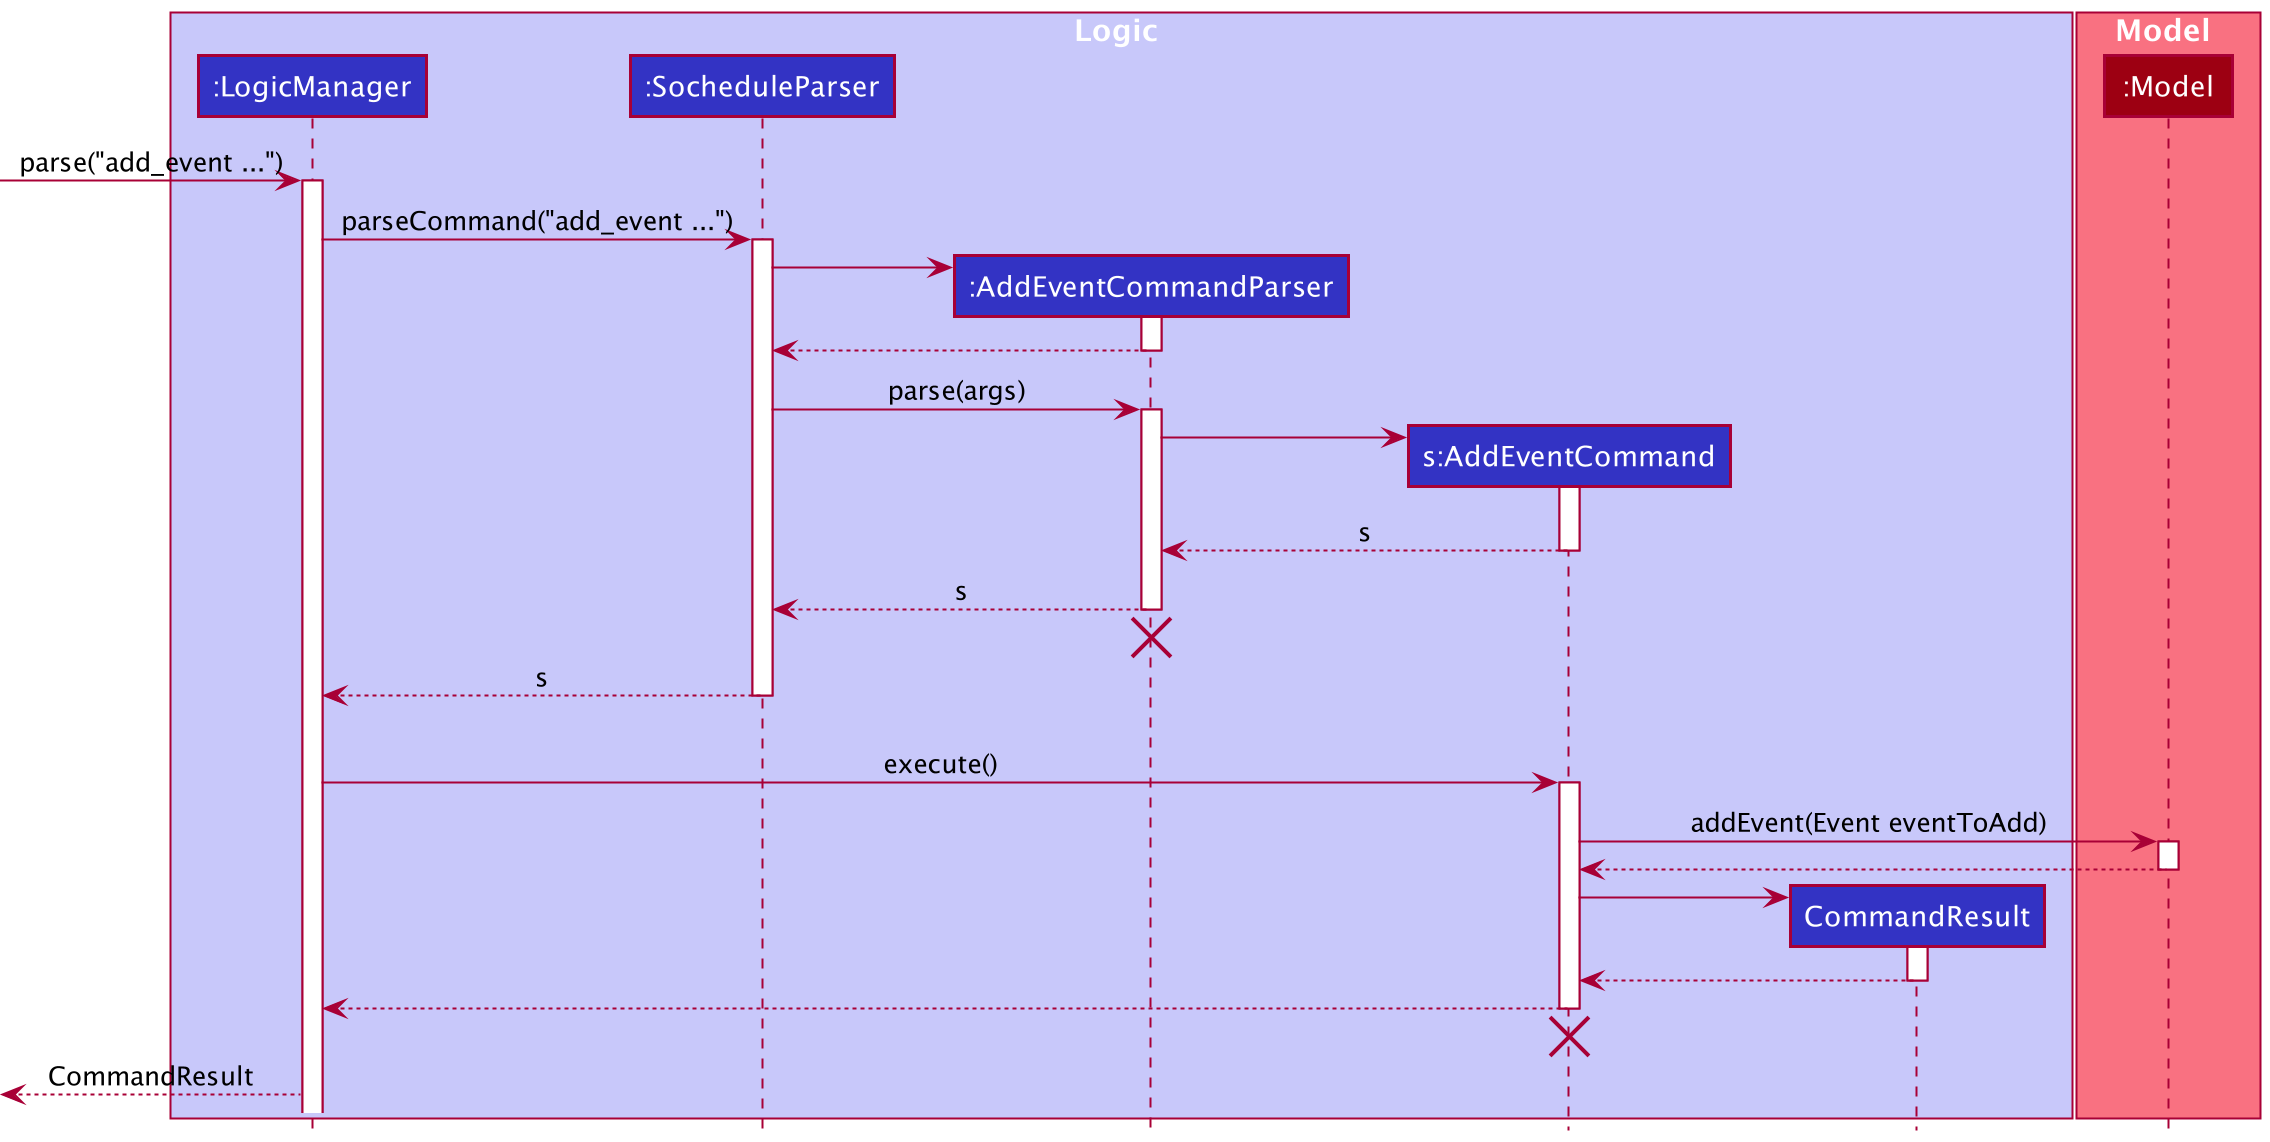

The diagram above was rendered by PlantUML. Its source (embedded in the PNG):
@startuml
!include style.puml

box Logic LOGIC_COLOR_T1
participant ":LogicManager" as LogicManager LOGIC_COLOR
participant ":SocheduleParser" as SocheduleParser LOGIC_COLOR
participant ":AddEventCommandParser" as AddEventCommandParser LOGIC_COLOR
participant "s:AddEventCommand" as AddEventCommand LOGIC_COLOR
participant "CommandResult" as CommandResult LOGIC_COLOR
end box

box Model MODEL_COLOR_T1
participant ":Model" as Model MODEL_COLOR
end box

[-> LogicManager : parse("add_event ...")
activate LogicManager

LogicManager -> SocheduleParser : parseCommand("add_event ...")
activate SocheduleParser

create AddEventCommandParser
SocheduleParser -> AddEventCommandParser
activate AddEventCommandParser

AddEventCommandParser --> SocheduleParser
deactivate AddEventCommandParser

SocheduleParser -> AddEventCommandParser: parse(args)
activate AddEventCommandParser

create AddEventCommand
AddEventCommandParser -> AddEventCommand
activate AddEventCommand
AddEventCommandParser <--AddEventCommand : s
deactivate AddEventCommand

SocheduleParser <--AddEventCommandParser : s
deactivate AddEventCommandParser
'Hidden arrow to position the destroy marker below the end of the activation bar.
AddEventCommandParser -[hidden]->[
destroy AddEventCommandParser

LogicManager <-- SocheduleParser : s
deactivate SocheduleParser
'Hidden arrow to position the destroy marker below the end of the activation bar.
SocheduleParser -[hidden]->[

LogicManager -> AddEventCommand : execute()
activate AddEventCommand

AddEventCommand -> Model : addEvent(Event eventToAdd)
activate Model
AddEventCommand <-- Model
deactivate Model

create CommandResult
AddEventCommand -> CommandResult
activate CommandResult
AddEventCommand <-- CommandResult
deactivate CommandResult

LogicManager <-- AddEventCommand
deactivate AddEventCommand
'Hidden arrow to position the destroy marker below the end of the activation bar.
AddEventCommand -[hidden]->[
destroy AddEventCommand

[<-- LogicManager : CommandResult
@enduml